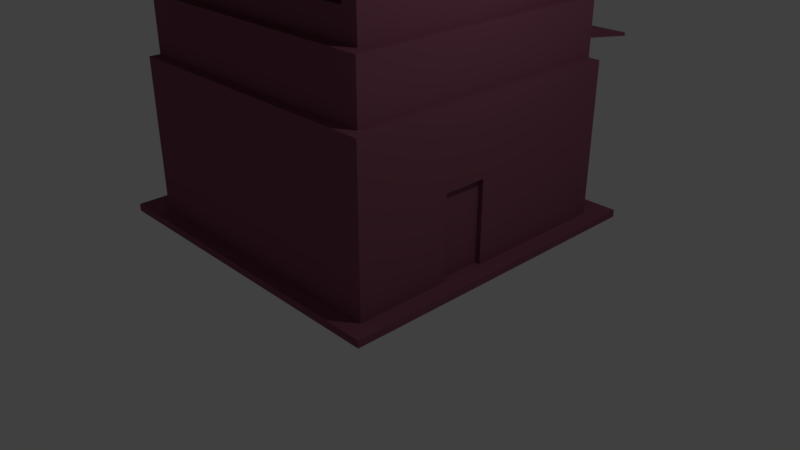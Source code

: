 # Source: habit1.blend  (saved by Blender 2.79.0; exported with 4.5.12 LTS)
import bpy
from mathutils import Matrix  # noqa: F401  (used for matrix-valued properties, if any)

bpy.ops.wm.read_factory_settings(use_empty=True)
scene = bpy.context.scene
scene.name = 'Scene'

# ---- collections
col_collection_1 = bpy.data.collections.new('Collection 1'); scene.collection.children.link(col_collection_1)

# ---- materials (node trees are filled in below, after node groups)
mat_material = bpy.data.materials.new('Material')
mat_material.alpha_threshold = 0.0
mat_material.use_transparent_shadow = False
mat_material.diffuse_color = (0.2585, 0.08672, 0.1307, 1.0)
mat_material.roughness = 0.5
mat_material.specular_intensity = 0.0
mat_material.line_color = (0.0, 0.0, 0.0, 1.0)

# ---- material node trees

# ---- world
world_world = bpy.data.worlds.new('World'); scene.world = world_world
world_world.color = (0.05088, 0.05088, 0.05088)
world_world.use_sun_shadow = False
world_world.sun_shadow_jitter_overblur = 0.0
world_world.cycles.sampling_method = 'MANUAL'

# ---- cameras
cam_camera = bpy.data.cameras.new('Camera')
cam_camera.clip_end = 100.0
cam_camera.lens = 35.0
cam_camera.sensor_width = 32.0
cam_camera.sensor_height = 18.0
cam_camera.ortho_scale = 7.314
cam_camera.dof.focus_distance = 0.0
cam_camera.dof.aperture_fstop = 128.0

# ---- lights
light_lamp = bpy.data.lights.new('Lamp', 'POINT')
light_lamp.transmission_factor = 0.0
light_lamp.cutoff_distance = 30.0
light_lamp.energy = 100.0
light_lamp.shadow_buffer_clip_start = 1.001
light_lamp.shadow_soft_size = 0.1
light_lamp.shadow_maximum_resolution = 0.006
light_lamp.use_absolute_resolution = True

# ---- meshes
me_cube = bpy.data.meshes.new('Cube')
me_cube.from_pydata([(1.0, 3.0, 0.0), (1.0, -1.0, 0.0), (-3.0, -1.0, 0.0), (-3.0, 3.0, 0.0), (1.0, 3.0, 3.0), (1.0, -1.0, 3.0), (-3.0, -1.0, 3.0), (-3.0, 3.0, 3.0), (1.0, 3.0, 2.202), (1.0, -1.0, 2.202), (-3.0, -1.0, 2.202), (-3.0, 3.0, 2.202), (1.168, 3.0, 0.0), (1.168, -1.0, 0.0), (1.168, 3.0, 2.202), (1.168, -1.0, 2.202), (1.0, -1.16, 0.0), (-3.0, -1.16, 0.0), (1.0, -1.16, 2.202), (-3.0, -1.16, 2.202), (1.168, -1.16, 0.0), (1.168, -1.16, 2.202), (1.0, 3.0, 1.525), (-3.0, -1.0, 1.525), (-3.0, 3.0, 1.525), (1.168, 3.0, 1.525), (1.168, -1.0, 1.525), (1.0, -1.16, 1.525), (-3.0, -1.16, 1.525), (1.168, -1.16, 1.525), (0.698, 3.0, 0.0), (-2.698, 3.0, 0.0), (0.698, 3.0, 1.525), (-2.698, 3.0, 1.525), (0.698, 2.71, 0.0), (-2.698, 2.71, 0.0), (0.698, 2.71, 1.525), (-2.698, 2.71, 1.525), (1.4, 3.4, 0.0), (1.4, -1.4, 0.0), (-3.4, 3.4, 0.0), (-3.4, -1.4, 0.0), (1.4, 3.4, -0.1069), (1.4, -1.4, -0.1069), (-3.4, 3.4, -0.1069), (-3.4, -1.4, -0.1069), (0.8295, 2.83, 3.0), (0.8295, -0.8295, 3.0), (-2.83, 2.83, 3.0), (-2.83, -0.8295, 3.0), (0.889, 2.889, 4.609), (0.889, -0.889, 4.609), (-2.889, 2.889, 4.609), (-2.889, -0.889, 4.609), (1.036, 3.036, 4.609), (1.036, -1.036, 4.609), (-3.036, 3.036, 4.609), (-3.036, -1.036, 4.609), (1.036, 3.036, 4.766), (1.036, -1.036, 4.766), (-3.036, 3.036, 4.766), (-3.036, -1.036, 4.766), (1.142, 3.142, 4.766), (1.142, -1.142, 4.766), (-3.142, 3.142, 4.766), (-3.142, -1.142, 4.766), (1.142, 3.142, 4.869), (1.142, -1.142, 4.869), (-3.142, 3.142, 4.869), (-3.142, -1.142, 4.869), (0.7538, 3.033, 2.4), (0.7538, 3.033, 2.585), (-2.754, 3.033, 2.4), (-2.754, 3.033, 2.585), (0.7538, 4.186, 2.236), (0.7538, 4.186, 2.284), (-2.754, 4.186, 2.236), (-2.754, 4.186, 2.284), (1.036, -1.036, 4.651), (-3.036, -1.036, 4.651), (1.036, -1.036, 4.724), (-3.036, -1.036, 4.724), (1.036, -1.942, 4.512), (-3.036, -1.942, 4.512), (1.036, -1.942, 4.545), (-3.036, -1.942, 4.545), (1.0, 1.0, 0.0), (-3.0, 1.0, 0.0), (1.0, 1.0, 3.0), (-3.0, 1.0, 3.0), (-3.0, 1.0, 2.202), (1.0, 1.0, 2.202), (1.168, 1.0, 0.0), (1.168, 1.0, 2.202), (1.168, 1.0, 1.525), (-3.0, 1.0, 1.525), (1.4, 1.0, 0.0), (-3.4, 1.0, 0.0), (1.4, 1.0, -0.1069), (-3.4, 1.0, -0.1069), (0.8295, 1.0, 3.0), (-2.83, 1.0, 3.0), (0.889, 1.0, 4.609), (-2.889, 1.0, 4.609), (1.036, 1.0, 4.609), (-3.036, 1.0, 4.609), (1.036, 1.0, 4.766), (-3.036, 1.0, 4.766), (1.142, 1.0, 4.766), (-3.142, 1.0, 4.766), (1.142, 1.0, 4.869), (-3.142, 1.0, 4.869), (1.0, 0.0, 0.0), (1.0, -4.768e-07, 3.0), (1.0, -2.384e-07, 2.202), (1.168, 0.0, 0.0), (1.168, -2.384e-07, 2.202), (1.168, -1.192e-07, 1.525), (1.4, -0.2, 0.0), (1.4, -0.2, -0.1069), (0.8295, 0.08523, 3.0), (0.889, 0.0555, 4.609), (1.036, -0.01825, 4.609), (1.036, -0.01825, 4.766), (1.142, -0.07115, 4.766), (1.142, -0.07115, 4.869), (-3.0, 2.98e-07, 0.0), (-3.0, 2.384e-07, 3.0), (-3.0, 2.98e-07, 2.202), (-3.0, 2.384e-07, 1.525), (-3.4, -0.2, 0.0), (-3.4, -0.2, -0.1069), (-2.83, 0.08523, 3.0), (-2.889, 0.0555, 4.609), (-3.036, -0.01824, 4.609), (-3.036, -0.01824, 4.766), (-3.142, -0.07115, 4.766), (-3.142, -0.07115, 4.869), (-3.0, 2.0, 0.0), (-3.0, 2.0, 3.0), (-3.0, 2.0, 2.202), (-3.0, 2.0, 1.525), (-3.4, 2.2, 0.0), (-3.4, 2.2, -0.1069), (-2.83, 1.915, 3.0), (-2.889, 1.945, 4.609), (-3.036, 2.018, 4.609), (-3.036, 2.018, 4.766), (-3.142, 2.071, 4.766), (-3.142, 2.071, 4.869), (1.0, 2.0, 0.0), (1.0, 2.0, 3.0), (1.0, 2.0, 2.202), (1.168, 2.0, 0.0), (1.168, 2.0, 2.202), (1.168, 2.0, 1.525), (1.4, 2.2, 0.0), (1.4, 2.2, -0.1069), (0.8295, 1.915, 3.0), (0.889, 1.945, 4.609), (1.036, 2.018, 4.609), (1.036, 2.018, 4.766), (1.142, 2.071, 4.766), (1.142, 2.071, 4.869), (-1.0, 3.0, 0.0), (-1.0, -1.0, 0.0), (-1.0, 3.0, 3.0), (-1.0, -1.0, 3.0), (-1.0, 3.0, 2.202), (-1.0, -1.0, 2.202), (-1.0, -1.16, 0.0), (-1.0, -1.16, 2.202), (-1.0, -1.16, 1.525), (-1.0, 3.0, 1.525), (-1.0, 3.0, 0.0), (-1.0, 3.0, 1.525), (-1.0, 2.71, 0.0), (-1.0, 2.71, 1.525), (-1.0, 3.4, 0.0), (-1.0, -1.4, 0.0), (-1.0, 3.4, -0.1069), (-1.0, -1.4, -0.1069), (-1.0, 2.83, 3.0), (-1.0, -0.8295, 3.0), (-1.0, 2.889, 4.609), (-1.0, -0.889, 4.609), (-1.0, 3.036, 4.609), (-1.0, -1.036, 4.609), (-1.0, 3.036, 4.766), (-1.0, -1.036, 4.766), (-1.0, 3.142, 4.766), (-1.0, -1.142, 4.766), (-1.0, 3.142, 4.869), (-1.0, -1.142, 4.869), (-1.0, 3.033, 2.585), (-1.0, 3.033, 2.4), (-1.0, 4.186, 2.284), (-1.0, 4.186, 2.236), (-1.0, -1.036, 4.651), (-1.0, -1.036, 4.724), (-1.0, -1.942, 4.512), (-1.0, -1.942, 4.545), (-1.0, 1.0, 4.835), (-1.0, 1.0, -0.1069), (-1.0, -0.07115, 4.835), (-1.0, -0.2, -0.1069), (-1.0, 2.2, -0.1069), (-1.0, 2.071, 4.835), (0.07115, 1.0, 4.835), (0.07114, -0.07115, 4.835), (0.07115, 2.071, 4.835), (1.192e-07, 3.0, 0.0), (0.0, -1.0, 0.0), (3.576e-07, 3.0, 3.0), (-5.364e-07, -1.0, 3.0), (3.576e-07, 3.0, 2.202), (-4.172e-07, -1.0, 2.202), (0.0, -1.16, 0.0), (-4.172e-07, -1.16, 2.202), (-2.384e-07, -1.16, 1.525), (2.98e-07, 3.0, 1.525), (-0.151, 3.0, 0.0), (-0.151, 3.0, 1.525), (-0.151, 2.71, 0.0), (-0.151, 2.71, 1.525), (0.2, 3.4, 0.0), (0.2, -1.4, 0.0), (0.2, 3.4, -0.1069), (0.2, -1.4, -0.1069), (-0.08523, 2.83, 3.0), (-0.08523, -0.8295, 3.0), (-0.0555, 2.889, 4.609), (-0.0555, -0.889, 4.609), (0.01825, 3.036, 4.609), (0.01824, -1.036, 4.609), (0.01825, 3.036, 4.766), (0.01824, -1.036, 4.766), (0.07115, 3.142, 4.766), (0.07114, -1.142, 4.766), (0.07115, 3.142, 4.869), (0.07114, -1.142, 4.869), (-0.1231, 3.033, 2.585), (-0.1231, 3.033, 2.4), (-0.1231, 4.186, 2.284), (-0.1231, 4.186, 2.236), (0.01824, -1.036, 4.651), (0.01824, -1.036, 4.724), (0.01824, -1.942, 4.512), (0.01824, -1.942, 4.545), (0.2, 1.0, -0.1069), (0.2, -0.2, -0.1069), (0.2, 2.2, -0.1069), (-2.0, 3.0, 0.0), (-2.0, -1.0, 0.0), (-2.0, 3.0, 3.0), (-2.0, -1.0, 3.0), (-2.0, 3.0, 2.202), (-2.0, -1.0, 2.202), (-2.0, -1.16, 0.0), (-2.0, -1.16, 2.202), (-2.0, -1.16, 1.525), (-2.0, 3.0, 1.525), (-1.849, 3.0, 0.0), (-1.849, 3.0, 1.525), (-1.849, 2.71, 0.0), (-1.849, 2.71, 1.525), (-2.2, 3.4, 0.0), (-2.2, -1.4, 0.0), (-2.2, 3.4, -0.1069), (-2.2, -1.4, -0.1069), (-1.915, 2.83, 3.0), (-1.915, -0.8295, 3.0), (-1.945, 2.889, 4.609), (-1.945, -0.889, 4.609), (-2.018, 3.036, 4.609), (-2.018, -1.036, 4.609), (-2.018, 3.036, 4.766), (-2.018, -1.036, 4.766), (-2.071, 3.142, 4.766), (-2.071, -1.142, 4.766), (-2.071, 3.142, 4.869), (-2.071, -1.142, 4.869), (-1.877, 3.033, 2.585), (-1.877, 3.033, 2.4), (-1.877, 4.186, 2.284), (-1.877, 4.186, 2.236), (-2.018, -1.036, 4.651), (-2.018, -1.036, 4.724), (-2.018, -1.942, 4.512), (-2.018, -1.942, 4.545), (-2.2, 1.0, -0.1069), (-2.2, -0.2, -0.1069), (-2.2, 2.2, -0.1069), (-2.071, 1.0, 4.835), (-2.071, -0.07115, 4.835), (-2.071, 2.071, 4.835), (-2.203, 2.847, 3.483), (-2.568, 2.847, 3.483), (-2.214, 2.871, 4.126), (-2.592, 2.871, 4.126), (-0.3552, 2.847, 3.483), (-0.7211, 2.847, 3.483), (-0.3433, 2.871, 4.126), (-0.7211, 2.871, 4.126), (-2.203, 2.628, 3.491), (-2.568, 2.628, 3.491), (-2.214, 2.652, 4.135), (-2.592, 2.652, 4.135), (-0.3552, 2.628, 3.491), (-0.7211, 2.628, 3.491), (-0.3433, 2.652, 4.135), (-0.7211, 2.652, 4.135), (0.612, -0.8444, 3.402), (0.6417, -0.8741, 4.207), (0.1546, -0.8444, 3.402), (0.1695, -0.8741, 4.207), (-0.3102, -0.8444, 3.402), (-0.7676, -0.8444, 3.402), (-0.2953, -0.8741, 4.207), (-0.7676, -0.8741, 4.207), (-2.251, -0.8503, 3.71), (-2.525, -0.8503, 3.71), (-2.259, -0.8682, 4.193), (-2.543, -0.8682, 4.193), (0.612, -0.6589, 3.409), (0.6417, -0.6887, 4.214), (0.1546, -0.6589, 3.409), (0.1695, -0.6887, 4.214), (-0.3102, -0.6589, 3.409), (-0.7676, -0.6589, 3.409), (-0.2953, -0.6887, 4.214), (-0.7676, -0.6887, 4.214), (-2.251, -0.6649, 3.717), (-2.525, -0.6649, 3.717), (-2.259, -0.6827, 4.2), (-2.543, -0.6827, 4.2), (1.168, 0.8131, 1.175), (1.168, 0.8131, 0.008891), (1.168, 0.1869, 0.008891), (1.168, 0.1869, 1.175), (1.099, 0.8131, 1.175), (1.099, 0.8131, 0.008891), (1.099, 0.1869, 0.008891), (1.099, 0.1869, 1.175), (-1.849, 2.71, 0.005567), (-2.472, 2.71, 0.005567), (-2.472, 2.71, 1.124), (-1.849, 2.71, 1.124), (-1.226, 2.71, 0.005567), (-1.226, 2.71, 1.124), (-1.849, 2.492, 0.005567), (-2.472, 2.492, 0.005567), (-2.472, 2.492, 1.124), (-1.849, 2.492, 1.124), (-1.226, 2.492, 0.005567), (-1.226, 2.492, 1.124), (-0.9064, 1.978, 5.353), (-0.9064, 1.094, 5.353), (-0.02248, 1.094, 5.353), (-0.02248, 1.978, 5.353), (-0.693, 1.764, 5.353), (-0.693, 1.307, 5.353), (-0.2359, 1.307, 5.353), (-0.2359, 1.764, 5.353), (-0.693, 1.764, 6.242), (-0.693, 1.307, 6.242), (-0.2359, 1.307, 6.242), (-0.2359, 1.764, 6.242), (-1.846, 1.0, 4.835), (-1.225, 1.0, 4.835), (-1.846, -0.07115, 4.835), (-1.225, -0.07115, 4.835), (-1.846, 1.0, 5.12), (-1.225, 1.0, 5.12), (-1.846, -0.07115, 5.12), (-1.225, -0.07115, 5.12), (-2.836, 0.1766, 3.163), (-2.836, 0.9056, 3.163), (-2.883, 0.1529, 4.446), (-2.883, 0.9056, 4.446), (-3.08, 0.1746, 3.151), (-3.08, 0.9077, 3.151), (-3.127, 0.1507, 4.44), (-3.127, 0.9077, 4.44), (-3.092, 0.355, 3.888), (-3.092, 0.7213, 3.888), (-3.115, 0.3431, 4.238), (-3.115, 0.7213, 4.238), (-3.228, 0.355, 3.879), (-3.228, 0.7213, 3.879), (-3.252, 0.3431, 4.228), (-3.252, 0.7213, 4.228)], [], [(112, 1, 39, 118), (127, 6, 49, 132), (114, 113, 5, 9), (257, 255, 6, 10), (140, 139, 7, 11), (220, 22, 32, 222), (4, 8, 70, 71), (141, 140, 11, 24), (26, 15, 21, 29), (1, 13, 20, 16), (117, 116, 15, 26), (150, 0, 12, 153), (22, 8, 14, 25), (114, 9, 15, 116), (260, 259, 19, 28), (27, 16, 20, 29), (257, 10, 19, 259), (15, 9, 18, 21), (212, 1, 16, 217), (23, 2, 17, 28), (10, 23, 28, 19), (18, 27, 29, 21), (258, 260, 28, 17), (0, 22, 25, 12), (115, 117, 26, 13), (13, 26, 29, 20), (138, 141, 24, 3), (256, 261, 24, 11), (32, 30, 34, 36), (3, 24, 33, 31), (22, 0, 30, 32), (252, 3, 31, 262), (264, 35, 345, 344), (31, 33, 37, 35), (222, 32, 36, 224), (142, 40, 44, 143), (138, 3, 40, 142), (253, 2, 41, 267), (211, 0, 38, 225), (291, 269, 45, 131), (225, 38, 42, 227), (267, 41, 45, 269), (118, 39, 43, 119), (47, 51, 313, 312), (254, 7, 48, 270), (214, 5, 47, 230), (151, 4, 46, 158), (133, 53, 57, 134), (158, 46, 50, 159), (132, 49, 53, 133), (52, 272, 298, 299), (234, 55, 78, 245), (272, 52, 56, 274), (232, 51, 55, 234), (159, 50, 54, 160), (161, 58, 62, 162), (160, 54, 58, 161), (134, 57, 61, 135), (274, 56, 60, 276), (136, 65, 69, 137), (135, 61, 65, 136), (276, 60, 64, 278), (236, 59, 63, 238), (294, 137, 69, 281), (278, 64, 68, 280), (238, 63, 67, 240), (162, 62, 66, 163), (283, 72, 76, 285), (213, 4, 71, 241), (11, 7, 73, 72), (256, 11, 72, 283), (284, 285, 76, 77), (72, 73, 77, 76), (241, 71, 75, 243), (71, 70, 74, 75), (78, 80, 84, 82), (61, 57, 79, 81), (55, 59, 80, 78), (277, 61, 81, 287), (247, 82, 84, 248), (245, 78, 82, 247), (81, 79, 83, 85), (287, 81, 85, 289), (124, 108, 110, 125), (295, 149, 111, 293), (147, 107, 109, 148), (148, 109, 111, 149), (146, 105, 107, 147), (122, 104, 106, 123), (123, 106, 108, 124), (121, 102, 104, 122), (144, 101, 103, 145), (120, 100, 102, 121), (145, 103, 105, 146), (113, 88, 100, 120), (156, 96, 98, 157), (292, 290, 99, 143), (126, 87, 97, 130), (130, 97, 99, 131), (126, 129, 95, 87), (153, 155, 94, 92), (152, 91, 93, 154), (112, 86, 92, 115), (155, 154, 93, 94), (129, 128, 90, 95), (128, 127, 89, 90), (152, 151, 88, 91), (139, 89, 101, 144), (150, 86, 96, 156), (10, 6, 127, 128), (23, 10, 128, 129), (1, 112, 115, 13), (2, 23, 129, 126), (41, 130, 131, 45), (2, 126, 130, 41), (5, 113, 120, 47), (47, 120, 121, 51), (51, 121, 122, 55), (59, 123, 124, 63), (55, 122, 123, 59), (63, 124, 125, 67), (293, 111, 137, 294), (107, 135, 136, 109), (109, 136, 137, 111), (105, 134, 135, 107), (101, 132, 376, 377), (103, 133, 134, 105), (96, 118, 119, 98), (290, 291, 131, 99), (92, 94, 336, 337), (91, 114, 116, 93), (94, 93, 116, 117), (91, 88, 113, 114), (89, 127, 132, 101), (86, 112, 118, 96), (0, 150, 156, 38), (7, 139, 144, 48), (8, 4, 151, 152), (25, 14, 154, 155), (8, 152, 154, 14), (12, 25, 155, 153), (268, 292, 143, 44), (38, 156, 157, 42), (52, 145, 146, 56), (48, 144, 145, 52), (56, 146, 147, 60), (64, 148, 149, 68), (60, 147, 148, 64), (280, 68, 149, 295), (108, 162, 163, 110), (104, 160, 161, 106), (106, 161, 162, 108), (102, 159, 160, 104), (100, 158, 159, 102), (88, 151, 158, 100), (87, 138, 142, 97), (97, 142, 143, 99), (87, 95, 141, 138), (86, 150, 153, 92), (95, 90, 140, 141), (90, 89, 139, 140), (239, 192, 207, 210), (227, 251, 206, 180), (249, 250, 205, 203), (208, 202, 204, 209), (251, 249, 203, 206), (207, 202, 357, 356), (246, 199, 201, 248), (286, 198, 200, 288), (288, 200, 201, 289), (236, 189, 199, 246), (282, 194, 196, 284), (243, 244, 197, 196), (215, 168, 195, 242), (254, 166, 194, 282), (242, 195, 197, 244), (279, 191, 193, 281), (237, 190, 192, 239), (209, 204, 193, 240), (277, 189, 191, 279), (235, 188, 190, 237), (233, 186, 188, 235), (273, 185, 187, 275), (231, 184, 186, 233), (275, 187, 198, 286), (182, 184, 303, 301), (255, 167, 183, 271), (213, 166, 182, 229), (271, 183, 185, 273), (226, 179, 181, 228), (266, 178, 180, 268), (250, 228, 181, 205), (252, 164, 178, 266), (212, 165, 179, 226), (263, 175, 177, 265), (224, 223, 176, 177), (211, 164, 174, 221), (215, 220, 173, 168), (217, 219, 172, 170), (253, 165, 170, 258), (216, 169, 171, 218), (219, 218, 171, 172), (261, 173, 175, 263), (216, 214, 167, 169), (9, 5, 214, 216), (27, 18, 218, 219), (9, 216, 218, 18), (16, 27, 219, 217), (8, 22, 220, 215), (0, 211, 221, 30), (36, 34, 223, 224), (1, 212, 226, 39), (119, 43, 228, 250), (39, 226, 228, 43), (4, 213, 229, 46), (46, 229, 231, 50), (50, 231, 233, 54), (54, 233, 235, 58), (58, 235, 237, 62), (125, 209, 240, 67), (62, 237, 239, 66), (70, 242, 244, 74), (8, 215, 242, 70), (75, 74, 244, 243), (59, 236, 246, 80), (80, 246, 248, 84), (163, 210, 208, 110), (157, 98, 249, 251), (110, 208, 209, 125), (98, 119, 250, 249), (42, 157, 251, 227), (66, 239, 210, 163), (198, 245, 247, 200), (200, 247, 248, 201), (194, 241, 243, 196), (166, 213, 241, 194), (191, 238, 240, 193), (189, 236, 238, 191), (185, 232, 234, 187), (187, 234, 245, 198), (167, 214, 230, 183), (183, 230, 316, 317), (178, 225, 227, 180), (164, 211, 225, 178), (175, 222, 224, 177), (165, 212, 217, 170), (173, 220, 222, 175), (24, 261, 263, 33), (2, 253, 258, 17), (33, 263, 265, 37), (3, 252, 266, 40), (40, 266, 268, 44), (49, 271, 320, 321), (6, 255, 271, 49), (57, 275, 286, 79), (53, 273, 275, 57), (61, 277, 279, 65), (65, 279, 281, 69), (7, 254, 282, 73), (73, 282, 284, 77), (83, 288, 289, 85), (79, 286, 288, 83), (192, 280, 295, 207), (180, 206, 292, 268), (203, 205, 291, 290), (294, 204, 371, 370), (206, 203, 290, 292), (207, 295, 293, 202), (199, 287, 289, 201), (189, 277, 287, 199), (196, 197, 285, 284), (168, 256, 283, 195), (195, 283, 285, 197), (190, 278, 280, 192), (204, 294, 281, 193), (188, 276, 278, 190), (186, 274, 276, 188), (184, 272, 274, 186), (182, 270, 272, 184), (166, 254, 270, 182), (179, 267, 269, 181), (205, 181, 269, 291), (165, 253, 267, 179), (35, 37, 346, 345), (164, 252, 262, 174), (168, 173, 261, 256), (170, 172, 260, 258), (169, 257, 259, 171), (172, 171, 259, 260), (169, 167, 255, 257), (296, 297, 305, 304), (270, 48, 297, 296), (272, 270, 296, 298), (48, 52, 299, 297), (302, 300, 308, 310), (184, 231, 302, 303), (229, 182, 301, 300), (231, 229, 300, 302), (304, 305, 307, 306), (308, 309, 311, 310), (303, 302, 310, 311), (298, 296, 304, 306), (299, 298, 306, 307), (301, 303, 311, 309), (300, 301, 309, 308), (297, 299, 307, 305), (322, 323, 335, 334), (232, 230, 314, 315), (51, 232, 315, 313), (230, 47, 312, 314), (319, 317, 329, 331), (185, 183, 317, 319), (230, 232, 318, 316), (232, 185, 319, 318), (315, 314, 326, 327), (53, 49, 321, 323), (273, 53, 323, 322), (271, 273, 322, 320), (326, 324, 325, 327), (329, 328, 330, 331), (333, 332, 334, 335), (312, 313, 325, 324), (316, 318, 330, 328), (323, 321, 333, 335), (314, 312, 324, 326), (317, 316, 328, 329), (320, 322, 334, 332), (313, 315, 327, 325), (318, 319, 331, 330), (321, 320, 332, 333), (336, 339, 343, 340), (117, 115, 338, 339), (94, 117, 339, 336), (115, 92, 337, 338), (341, 340, 343, 342), (337, 336, 340, 341), (339, 338, 342, 343), (338, 337, 341, 342), (345, 346, 352, 351), (349, 348, 354, 355), (265, 177, 349, 347), (37, 265, 347, 346), (177, 176, 348, 349), (176, 264, 344, 348), (353, 350, 351, 352), (355, 354, 350, 353), (348, 344, 350, 354), (346, 347, 353, 352), (344, 345, 351, 350), (347, 349, 355, 353), (357, 358, 362, 361), (210, 207, 356, 359), (202, 208, 358, 357), (208, 210, 359, 358), (363, 360, 364, 367), (359, 356, 360, 363), (356, 357, 361, 360), (358, 359, 363, 362), (367, 364, 365, 366), (360, 361, 365, 364), (362, 363, 367, 366), (361, 362, 366, 365), (371, 369, 373, 375), (202, 293, 368, 369), (293, 294, 370, 368), (204, 202, 369, 371), (373, 372, 374, 375), (369, 368, 372, 373), (368, 370, 374, 372), (370, 371, 375, 374), (379, 377, 381, 383), (103, 101, 377, 379), (133, 103, 379, 378), (132, 133, 378, 376), (383, 381, 385, 387), (377, 376, 380, 381), (376, 378, 382, 380), (378, 379, 383, 382), (384, 386, 390, 388), (381, 380, 384, 385), (380, 382, 386, 384), (382, 383, 387, 386), (389, 388, 390, 391), (386, 387, 391, 390), (387, 385, 389, 391), (385, 384, 388, 389)])
me_cube.materials.append(mat_material)
me_cube.use_remesh_preserve_volume = False
me_cube.use_remesh_preserve_attributes = False
me_cube.use_mirror_vertex_groups = False
me_cube.update()

# ---- objects
ob_cube = bpy.data.objects.new('Cube', me_cube)
ob_lamp = bpy.data.objects.new('Lamp', light_lamp)
ob_camera = bpy.data.objects.new('Camera', cam_camera)

# ---- transforms, parenting, visibility, modifiers, constraints
ob_cube.location = (0.0, 0.0, 0.0)
ob_cube.lock_rotations_4d = False
ob_cube.empty_display_type = 'ARROWS'
ob_cube.lineart.crease_threshold = 0.0
ob_lamp.location = (4.076, 1.005, 5.904)
ob_lamp.rotation_euler = (0.6503, 0.05522, 1.866)
ob_lamp.lock_rotations_4d = False
ob_lamp.empty_display_type = 'ARROWS'
ob_lamp.color = (0.0, 0.0, 0.0, 0.0)
ob_lamp.lineart.crease_threshold = 0.0
ob_camera.location = (7.481, -6.508, 5.344)
ob_camera.rotation_euler = (1.109, 0.0, 0.8149)
ob_camera.lock_rotations_4d = False
ob_camera.empty_display_type = 'ARROWS'
ob_camera.color = (0.0, 0.0, 0.0, 0.0)
ob_camera.display_type = 'WIRE'
ob_camera.lineart.crease_threshold = 0.0

# ---- collection membership
col_collection_1.objects.link(ob_cube)
col_collection_1.objects.link(ob_lamp)
col_collection_1.objects.link(ob_camera)

# ---- scene / render settings (as saved in the file)
scene.camera = ob_camera
scene.frame_start = 1; scene.frame_end = 250; scene.frame_set(1)
scene.render.engine = 'BLENDER_EEVEE_NEXT'
scene.render.resolution_percentage = 50
scene.render.dither_intensity = 0.0
scene.cycles.use_denoising = False
scene.cycles.samples = 128
scene.cycles.sampling_pattern = 'TABULATED_SOBOL'
scene.cycles.use_adaptive_sampling = False
scene.cycles.use_light_tree = False
scene.cycles.blur_glossy = 0.0
scene.cycles.sample_clamp_indirect = 0.0
scene.view_settings.view_transform = 'Standard'
bpy.context.view_layer.update()
